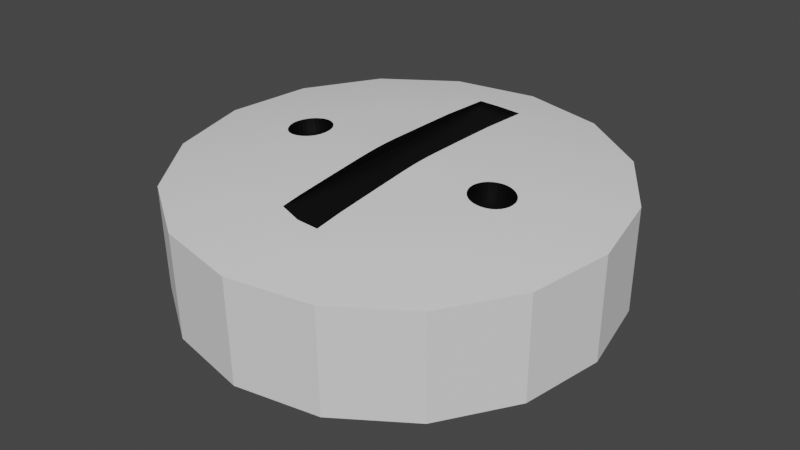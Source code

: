 # Source: B_ColorfulRamune_White.blend  (saved by Blender 3.3.6; exported with 4.5.12 LTS)
import bpy
from mathutils import Matrix  # noqa: F401  (used for matrix-valued properties, if any)

bpy.ops.wm.read_factory_settings(use_empty=True)
scene = bpy.context.scene
scene.name = 'Scene'

# ---- collections
col_collection = bpy.data.collections.new('Collection'); scene.collection.children.link(col_collection)

# ---- materials (node trees are filled in below, after node groups)
mat_mat_1 = bpy.data.materials.new('Mat_1')
mat_mat_1.alpha_threshold = 0.0
mat_mat_1.use_transparent_shadow = False
mat_mat_1.roughness = 0.5
mat_mat_1.line_color = (0.0, 0.0, 0.0, 1.0)
mat_mat_base = bpy.data.materials.new('Mat_Base')
mat_mat_base.use_transparent_shadow = False

# ---- material node trees
mat_mat_1.use_nodes = True; mat_mat_1.node_tree.nodes.clear()
_N = mat_mat_1.node_tree.nodes; _L = mat_mat_1.node_tree.links
n0 = _N.new('ShaderNodeOutputMaterial'); n0.name = 'Material Output'; n0.location = (300, 300)
n1 = _N.new('ShaderNodeBsdfPrincipled'); n1.name = 'Principled BSDF'; n1.location = (10, 300)
n1.distribution = 'GGX'
n1.subsurface_method = 'RANDOM_WALK_SKIN'
n1.inputs[2].default_value = 1.0
n1.inputs[3].default_value = 1.45
n1.inputs[27].default_value = (0.0, 0.0, 0.0, 1.0)
n1.inputs[28].default_value = 1.0
_L.new(n1.outputs[0], n0.inputs[0])
n0.is_active_output = True
mat_mat_base.use_nodes = True; mat_mat_base.node_tree.nodes.clear()
_N = mat_mat_base.node_tree.nodes; _L = mat_mat_base.node_tree.links
n0 = _N.new('ShaderNodeBsdfPrincipled'); n0.name = 'Principled BSDF'; n0.location = (10, 300)
n0.distribution = 'GGX'
n0.subsurface_method = 'RANDOM_WALK_SKIN'
n0.inputs[0].default_value = (0.0, 0.0, 0.0, 1.0)
n0.inputs[3].default_value = 1.45
n0.inputs[27].default_value = (0.0, 0.0, 0.0, 1.0)
n0.inputs[28].default_value = 1.0
n1 = _N.new('ShaderNodeOutputMaterial'); n1.name = 'Material Output'; n1.location = (300, 300)
_L.new(n0.outputs[0], n1.inputs[0])
n1.is_active_output = True

# ---- world
world_world = bpy.data.worlds.new('World'); scene.world = world_world
world_world.use_nodes = True; world_world.node_tree.nodes.clear()
_N = world_world.node_tree.nodes; _L = world_world.node_tree.links
n0 = _N.new('ShaderNodeOutputWorld'); n0.name = 'World Output'; n0.location = (300, 300)
n1 = _N.new('ShaderNodeBackground'); n1.name = 'Background'; n1.location = (10, 300)
n1.inputs[0].default_value = (0.05088, 0.05088, 0.05088, 1.0)
_L.new(n1.outputs[0], n0.inputs[0])
n0.is_active_output = True
world_world.color = (0.05088, 0.05088, 0.05088)
world_world.use_sun_shadow = False
world_world.sun_shadow_jitter_overblur = 0.0

# ---- meshes
me_colorfulramune_001 = bpy.data.meshes.new('ColorfulRamune.001')
me_colorfulramune_001.from_pydata([(-0.003528, 0.2194, -0.07575), (0.0003874, 0.2135, 0.03202), (0.07913, 0.2034, -0.07963), (0.08304, 0.1975, 0.02813), (0.1493, 0.157, -0.08474), (0.1532, 0.1511, 0.02303), (0.1963, 0.08727, -0.09029), (0.2002, 0.08133, 0.01748), (0.213, 0.004819, -0.09543), (0.2169, -0.001117, 0.01233), (0.1968, -0.0778, -0.09939), (0.2007, -0.08373, 0.008371), (0.1502, -0.148, -0.1016), (0.1541, -0.1539, 0.006197), (0.08032, -0.1951, -0.1016), (0.08424, -0.201, 0.006141), (-0.002233, -0.2119, -0.09955), (0.001683, -0.2179, 0.008214), (-0.08489, -0.1959, -0.09567), (-0.08097, -0.2019, 0.0121), (-0.1551, -0.1495, -0.09056), (-0.1511, -0.1555, 0.0172), (-0.2021, -0.07979, -0.08501), (-0.1981, -0.08572, 0.02275), (-0.2187, 0.002663, -0.07987), (-0.2148, -0.003272, 0.0279), (-0.2026, 0.08528, -0.0759), (-0.1986, 0.07934, 0.03186), (-0.156, 0.1555, -0.07373), (-0.1521, 0.1495, 0.03404), (-0.08608, 0.2026, -0.07368), (-0.08217, 0.1966, 0.03409), (-0.003663, 0.004928, -0.1092), (0.04271, 0.09719, 0.03867), (0.06321, 0.1479, 0.03538), (0.0008814, 0.1599, 0.03831), (-0.06138, 0.1473, 0.03987), (-0.04018, 0.09677, 0.04166), (-0.1141, 0.1117, 0.03983), (-0.07525, 0.07314, 0.04163), (-0.03658, 0.03475, 0.04147), (-0.1492, 0.05879, 0.03819), (-0.09862, 0.03792, 0.04054), (-0.04823, 0.0172, 0.04093), (-0.1614, -0.003515, 0.0352), (-0.05227, -0.003449, 0.03994), (-0.1488, -0.06569, 0.03132), (-0.09837, -0.04491, 0.03597), (-0.04811, -0.02406, 0.03865), (-0.1134, -0.1183, 0.02713), (-0.07479, -0.07989, 0.03319), (-0.03636, -0.04149, 0.03727), (-0.06047, -0.1533, 0.02328), (-0.03958, -0.1032, 0.03063), (0.001858, -0.1653, 0.02035), (0.06412, -0.1527, 0.01879), (0.04331, -0.1028, 0.02764), (0.1168, -0.1171, 0.01883), (0.07838, -0.07913, 0.02767), (0.03995, -0.04111, 0.03451), (0.152, -0.06419, 0.02047), (0.1017, -0.04391, 0.02876), (0.0516, -0.02356, 0.03506), (0.1642, -0.001889, 0.02346), (0.05564, -0.00291, 0.03605), (0.1516, 0.06029, 0.02734), (0.1015, 0.03892, 0.03333), (0.05147, 0.0177, 0.03733), (0.1161, 0.1129, 0.03153), (0.07792, 0.0739, 0.03611), (0.03972, 0.03513, 0.03872), (-0.003692, 0.05864, -0.1026), (-0.003733, 0.1128, -0.09621), (-0.003703, 0.1669, -0.08789), (0.05863, 0.1548, -0.09082), (0.03774, 0.1047, -0.09816), (0.01697, 0.05464, -0.1035), (0.1115, 0.1198, -0.09467), (0.07295, 0.08144, -0.1007), (0.03451, 0.04304, -0.1048), (0.147, 0.06724, -0.09885), (0.09653, 0.04645, -0.1035), (0.04626, 0.02561, -0.1062), (0.1596, 0.005061, -0.1027), (0.1049, 0.005082, -0.1061), (0.05043, 0.004995, -0.1075), (0.1474, -0.05724, -0.1057), (0.09678, -0.03637, -0.1081), (0.04638, -0.01566, -0.1085), (0.1122, -0.1102, -0.1074), (0.0734, -0.07159, -0.1092), (0.03474, -0.03321, -0.109), (0.05953, -0.1457, -0.1074), (0.03834, -0.09523, -0.1092), (0.01727, -0.04498, -0.109), (-0.002727, -0.1584, -0.1058), (-0.003083, -0.1037, -0.1082), (-0.003368, -0.04919, -0.1085), (-0.06506, -0.1463, -0.1029), (-0.04455, -0.09564, -0.1062), (-0.02403, -0.04519, -0.1075), (-0.118, -0.1113, -0.09906), (-0.07976, -0.07236, -0.1036), (-0.04157, -0.03359, -0.1063), (-0.1534, -0.05874, -0.09488), (-0.1033, -0.03737, -0.1009), (-0.05332, -0.01615, -0.1049), (-0.166, 0.003436, -0.09099), (-0.1117, 0.004001, -0.09828), (-0.05749, 0.004456, -0.1036), (-0.1538, 0.06574, -0.08801), (-0.1036, 0.04545, -0.09629), (-0.05344, 0.02511, -0.1026), (-0.1187, 0.1187, -0.08637), (-0.08022, 0.08068, -0.0952), (-0.0418, 0.04266, -0.102), (-0.06596, 0.1542, -0.08632), (-0.04515, 0.1043, -0.09517), (-0.02433, 0.05443, -0.102), (0.1058, 0.0178, 0.03201), (0.1164, 0.01435, 0.03045), (0.1127, 0.01634, 0.03103), (0.1259, -0.002287, 0.02859), (0.1257, 0.0005433, 0.02873), (0.1244, 0.004628, 0.02904), (0.1224, 0.008384, 0.02944), (0.0864, 0.008111, 0.0335), (0.08909, 0.01144, 0.03338), (0.0844, 0.004325, 0.03353), (0.1224, -0.01584, 0.02805), (0.1261, -0.003708, 0.02846), (0.1165, -0.0219, 0.02841), (0.08442, -0.01236, 0.03258), (0.08642, -0.01611, 0.03213), (0.08912, -0.0194, 0.03165), (0.09241, -0.02208, 0.03114), (0.1002, -0.02529, 0.03016), (0.1045, -0.02568, 0.02972), (-0.02216, 0.02043, 0.04155), (-0.02215, -0.003411, 0.0409), (-0.02222, -0.02738, 0.0389), (0.02458, -0.01261, 0.03865), (0.0246, -0.003182, 0.03929), (0.0246, 0.006293, 0.03968), (0.02453, 0.0525, 0.03985), (0.02398, -0.1339, 0.02394), (0.001875, -0.134, 0.02517), (0.02417, -0.1067, 0.02812), (-0.02271, -0.1262, 0.0268), (-0.02258, -0.1065, 0.02983), (-0.02222, 0.05394, 0.04151), (0.0009233, 0.1535, 0.03858), (-0.1255, -0.01621, 0.03646), (-0.1115, -0.02538, 0.03663), (-0.1073, -0.02577, 0.03686), (-0.1194, -0.02218, 0.03638), (-0.09524, -0.022, 0.0376), (-0.09197, -0.01927, 0.03787), (-0.08929, -0.01594, 0.03816), (-0.1289, 0.0001215, 0.03733), (-0.1257, 0.008012, 0.0378), (-0.1198, 0.01407, 0.03839), (-0.116, 0.01612, 0.03869), (-0.1077, 0.01783, 0.03926), (-0.1035, 0.01744, 0.03951), (-0.1027, 0.0172, 0.03955), (-0.112, 0.01738, 0.03899), (-0.09939, 0.01623, 0.03959), (-0.0956, 0.01425, 0.0396), (-0.08621, 0.0004462, 0.03925), (-0.08953, 0.008283, 0.0395), (0.1032, 0.01878, 0.01946), (-0.1069, 0.01878, 0.0251), (-0.1026, 0.01839, 0.02533), (-0.02271, 0.1536, 0.03599), (-0.09854, 0.01718, 0.02549), (0.1074, 0.01839, 0.01901), (-0.09476, 0.01519, 0.02559), (0.02398, 0.1537, 0.03339), (-0.09143, 0.0125, 0.02561), (0.1115, 0.01718, 0.01853), (-0.08869, 0.009218, 0.02555), (-0.08664, 0.005464, 0.02542), (0.1152, 0.01519, 0.01803), (-0.08536, 0.001386, 0.02523), (0.1185, 0.0125, 0.01753), (-0.0849, -0.002861, 0.02497), (-0.08527, -0.007114, 0.02466), (0.1212, 0.009218, 0.01704), (-0.08647, -0.01121, 0.02432), (0.1232, 0.005464, 0.01659), (-0.08844, -0.01499, 0.02395), (-0.0911, -0.01831, 0.02356), (0.1244, 0.001386, 0.01619), (-0.09437, -0.02104, 0.02318), (0.1248, -0.002861, 0.01587), (-0.09811, -0.02308, 0.02282), (0.1244, -0.007114, 0.01562), (-0.1022, -0.02434, 0.02249), (-0.1064, -0.02479, 0.02221), (0.1232, -0.01121, 0.01547), (-0.1107, -0.0244, 0.02198), (-0.1148, -0.02319, 0.02181), (0.1212, -0.01499, 0.01541), (-0.1185, -0.0212, 0.02172), (0.1185, -0.01831, 0.01545), (-0.1219, -0.01851, 0.0217), (-0.1246, -0.01523, 0.02175), (0.1152, -0.02104, 0.01559), (-0.1266, -0.01147, 0.02188), (0.1115, -0.02308, 0.01583), (-0.1279, -0.007394, 0.02208), (0.1074, -0.02434, 0.01614), (-0.1284, -0.003147, 0.02233), (0.1032, -0.02479, 0.01653), (-0.128, 0.001106, 0.02264), (0.09893, -0.0244, 0.01697), (-0.1268, 0.005201, 0.02299), (0.09486, -0.02319, 0.01745), (-0.1249, 0.00898, 0.02336), (-0.1222, 0.0123, 0.02374), (0.09111, -0.0212, 0.01795), (-0.1189, 0.01503, 0.02412), (0.08782, -0.01851, 0.01846), (-0.1152, 0.01707, 0.02448), (0.08513, -0.01523, 0.01894), (-0.1111, 0.01833, 0.02481), (0.08312, -0.01147, 0.01939), (0.08189, -0.007394, 0.01979), (0.08147, -0.003147, 0.02011), (0.08189, 0.001106, 0.02036), (0.08312, 0.005201, 0.02051), (0.08513, 0.00898, 0.02057), (0.08782, 0.0123, 0.02053), (0.09111, 0.01503, 0.02039), (0.09486, 0.01707, 0.02016), (0.09893, 0.01833, 0.01984), (0.1086, 0.01754, 0.03162), (0.1197, 0.01167, 0.02992), (0.09611, 0.01621, 0.03289), (0.1044, 0.01793, 0.03215), (0.1002, 0.01748, 0.03255), (0.09237, 0.01417, 0.03317), (0.0829, -0.002681, 0.03338), (0.08318, 0.0002239, 0.03348), (0.1244, -0.01206, 0.02807), (0.1257, -0.00796, 0.0282), (0.1053, -0.02558, 0.02964), (0.1087, -0.02522, 0.02921), (0.1197, -0.01916, 0.02817), (0.1127, -0.02395, 0.02876), (0.08319, -0.008281, 0.03298), (0.08277, -0.004034, 0.0333), (0.09616, -0.02407, 0.03064), (-0.02221, 0.04444, 0.04148), (-0.02215, 0.006475, 0.04131), (-0.02217, -0.01332, 0.04022), (-0.02232, -0.05077, 0.03624), (0.02454, -0.02586, 0.03741), (0.02442, -0.05158, 0.0345), (0.02459, 0.01976, 0.0399), (0.02454, 0.04517, 0.03983), (0.0244, -0.05747, 0.03387), (-0.02237, -0.06166, 0.03507), (-0.02255, 0.1535, 0.03896), (-0.02232, 0.1004, 0.04121), (0.0242, 0.1536, 0.03729), (0.02442, 0.1007, 0.03953), (-0.1293, -0.004138, 0.03713), (-0.1288, -0.008384, 0.03684), (-0.1227, -0.01949, 0.03638), (-0.1275, -0.01246, 0.03661), (-0.1156, -0.02417, 0.03646), (-0.1031, -0.02533, 0.03715), (-0.09899, -0.02405, 0.03737), (-0.08732, -0.01216, 0.03846), (-0.08612, -0.00806, 0.03877), (-0.08575, -0.003806, 0.03907), (-0.1277, 0.004225, 0.03755), (-0.1231, 0.01134, 0.03809), (-0.09227, 0.01157, 0.03957), (-0.08748, 0.004528, 0.03939)], [], [(0, 1, 3, 2), (2, 3, 5, 4), (4, 5, 7, 6), (6, 7, 9, 8), (8, 9, 11, 10), (10, 11, 13, 12), (12, 13, 15, 14), (14, 15, 17, 16), (16, 17, 19, 18), (18, 19, 21, 20), (20, 21, 23, 22), (22, 23, 25, 24), (24, 25, 27, 26), (26, 27, 29, 28), (71, 76, 32), (28, 29, 31, 30), (30, 31, 1, 0), (254, 40, 138), (40, 43, 255, 138), (43, 45, 139, 255), (256, 139, 45, 48), (140, 256, 48, 51), (51, 257, 140), (59, 258, 259), (59, 62, 141, 258), (62, 64, 142, 141), (64, 67, 143, 142), (143, 67, 70, 260), (261, 260, 70), (76, 79, 32), (79, 82, 32), (82, 85, 32), (85, 88, 32), (88, 91, 32), (91, 94, 32), (94, 97, 32), (97, 100, 32), (100, 103, 32), (103, 106, 32), (106, 109, 32), (109, 112, 32), (112, 115, 32), (115, 118, 32), (118, 71, 32), (30, 0, 73, 116), (116, 73, 72, 117), (117, 72, 71, 118), (28, 30, 116, 113), (113, 116, 117, 114), (114, 117, 118, 115), (26, 28, 113, 110), (110, 113, 114, 111), (111, 114, 115, 112), (24, 26, 110, 107), (107, 110, 111, 108), (108, 111, 112, 109), (22, 24, 107, 104), (104, 107, 108, 105), (105, 108, 109, 106), (20, 22, 104, 101), (101, 104, 105, 102), (102, 105, 106, 103), (18, 20, 101, 98), (98, 101, 102, 99), (99, 102, 103, 100), (16, 18, 98, 95), (95, 98, 99, 96), (96, 99, 100, 97), (14, 16, 95, 92), (92, 95, 96, 93), (93, 96, 97, 94), (12, 14, 92, 89), (89, 92, 93, 90), (90, 93, 94, 91), (10, 12, 89, 86), (86, 89, 90, 87), (87, 90, 91, 88), (8, 10, 86, 83), (83, 86, 87, 84), (84, 87, 88, 85), (6, 8, 83, 80), (80, 83, 84, 81), (81, 84, 85, 82), (4, 6, 80, 77), (77, 80, 81, 78), (78, 81, 82, 79), (2, 4, 77, 74), (74, 77, 78, 75), (75, 78, 79, 76), (5, 3, 34, 68), (68, 34, 33, 69), (144, 261, 70, 69, 33), (7, 5, 68, 65), (65, 68, 69, 66), (66, 69, 70, 67), (9, 7, 65, 63), (123, 122, 63, 65, 66, 119, 237, 121, 120, 238, 125, 124), (240, 119, 66, 67, 64, 243, 244, 128, 126, 127, 242, 239, 241), (11, 9, 63, 60), (248, 247, 61, 60, 63, 122, 130, 246, 245, 129, 249, 131, 250), (252, 243, 64, 62, 61, 247, 137, 136, 253, 135, 134, 133, 132, 251), (13, 11, 60, 57), (57, 60, 61, 58), (58, 61, 62, 59), (15, 13, 57, 55), (55, 57, 58, 56), (262, 56, 58, 59, 259), (17, 15, 55, 54), (145, 146, 54, 55, 56, 147), (262, 147, 56), (19, 17, 54, 52), (149, 53, 52, 54, 146, 148), (53, 149, 263), (21, 19, 52, 49), (49, 52, 53, 50), (263, 257, 51, 50, 53), (23, 21, 49, 46), (46, 49, 50, 47), (47, 50, 51, 48), (25, 23, 46, 44), (44, 46, 47, 273, 154, 153, 272, 155, 270, 152, 271, 269, 268), (273, 47, 48, 45, 277, 276, 275, 158, 157, 156, 274), (27, 25, 44, 41), (165, 42, 41, 44, 268, 159, 278, 160, 279, 161, 162, 166, 163, 164), (277, 45, 43, 42, 165, 167, 168, 280, 170, 281, 169), (29, 27, 41, 38), (38, 41, 42, 39), (39, 42, 43, 40), (31, 29, 38, 36), (36, 38, 39, 37), (150, 37, 39, 40, 254), (1, 31, 36, 35), (264, 151, 35, 36, 37, 265), (265, 37, 150), (3, 1, 35, 34), (266, 267, 33, 34, 35, 151), (144, 33, 267), (0, 2, 74, 73), (73, 74, 75, 72), (72, 75, 76, 71), (240, 171, 176, 237, 119), (237, 176, 180, 121), (121, 180, 183, 120), (120, 183, 185, 238), (185, 188, 125, 238), (188, 190, 124, 125), (190, 193, 123, 124), (122, 123, 193, 195, 130), (195, 197, 246, 130), (197, 200, 245, 246), (200, 203, 129, 245), (203, 205, 249, 129), (205, 208, 131, 249), (208, 210, 250, 131), (210, 212, 248, 250), (247, 248, 212, 214, 137), (214, 216, 136, 137), (216, 218, 253, 136), (218, 221, 135, 253), (221, 223, 134, 135), (223, 225, 133, 134), (225, 227, 132, 133), (227, 228, 251, 132), (228, 229, 252, 251), (252, 229, 230, 244, 243), (230, 231, 128, 244), (128, 231, 232, 126), (232, 233, 127, 126), (127, 233, 234, 242), (242, 234, 235, 239), (239, 235, 236, 241), (241, 236, 171, 240), (216, 214, 212, 210, 208, 205, 203, 200, 197, 195, 193, 190, 188, 185, 183, 180, 176, 171, 236, 235, 234, 233, 232, 231, 230, 229, 228, 227, 225, 223, 221, 218), (263, 149, 148, 174, 264, 265, 150, 254, 138, 255, 139, 256, 140, 257), (151, 264, 174, 178, 266), (145, 147, 262, 259, 258, 141, 142, 143, 260, 261, 144, 267, 266, 178), (148, 146, 145, 178, 174), (172, 173, 164, 163), (165, 164, 173, 175, 167), (175, 177, 168, 167), (177, 179, 280, 168), (179, 181, 170, 280), (181, 182, 281, 170), (182, 184, 169, 281), (184, 186, 277, 169), (186, 187, 276, 277), (187, 189, 275, 276), (189, 191, 158, 275), (191, 192, 157, 158), (192, 194, 156, 157), (194, 196, 274, 156), (196, 198, 273, 274), (198, 199, 154, 273), (199, 201, 153, 154), (201, 202, 272, 153), (202, 204, 155, 272), (204, 206, 270, 155), (206, 207, 152, 270), (207, 209, 271, 152), (209, 211, 269, 271), (211, 213, 268, 269), (268, 213, 215, 159), (215, 217, 278, 159), (217, 219, 160, 278), (219, 220, 279, 160), (220, 222, 161, 279), (161, 222, 224, 162), (224, 226, 166, 162), (226, 172, 163, 166), (198, 196, 194, 192, 191, 189, 187, 186, 184, 182, 181, 179, 177, 175, 173, 172, 226, 224, 222, 220, 219, 217, 215, 213, 211, 209, 207, 206, 204, 202, 201, 199)])
me_colorfulramune_001.polygons.foreach_set('use_smooth', [0, 0, 0, 0, 0, 0, 0, 0, 0, 0, 0, 0, 0, 0, 1, 0, 0, 1, 1, 1, 1, 1, 1, 1, 1, 1, 1, 1, 1, 1, 1, 1, 1, 1, 1, 1, 1, 1, 1, 1, 1, 1, 1, 1, 1, 1, 1, 1, 1, 1, 1, 1, 1, 1, 1, 1, 1, 1, 1, 1, 1, 1, 1, 1, 1, 1, 1, 1, 1, 1, 1, 1, 1, 1, 1, 1, 1, 1, 1, 1, 1, 1, 1, 1, 1, 1, 1, 1, 1, 1, 1, 1, 1, 1, 1, 1, 1, 1, 1, 1, 1, 1, 1, 1, 1, 1, 1, 1, 1, 1, 1, 1, 1, 1, 1, 1, 1, 1, 1, 1, 1, 1, 1, 1, 1, 1, 1, 1, 1, 1, 1, 1, 1, 1, 1, 1, 1, 1, 1, 1, 0, 0, 0, 0, 0, 0, 0, 0, 0, 0, 0, 0, 0, 0, 0, 0, 0, 0, 0, 0, 0, 0, 0, 0, 0, 0, 0, 0, 0, 0, 0, 0, 0, 0, 0, 0, 0, 0, 0, 0, 0, 0, 0, 0, 0, 0, 0, 0, 0, 0, 0, 0, 0, 0, 0, 0, 0, 0, 0, 0, 0, 0, 0, 0, 0, 0, 0, 0, 0, 0])
me_colorfulramune_001.polygons.foreach_set('material_index', [0, 0, 0, 0, 0, 0, 0, 0, 0, 0, 0, 0, 0, 0, 0, 0, 0, 0, 0, 0, 0, 0, 0, 0, 0, 0, 0, 0, 0, 0, 0, 0, 0, 0, 0, 0, 0, 0, 0, 0, 0, 0, 0, 0, 0, 0, 0, 0, 0, 0, 0, 0, 0, 0, 0, 0, 0, 0, 0, 0, 0, 0, 0, 0, 0, 0, 0, 0, 0, 0, 0, 0, 0, 0, 0, 0, 0, 0, 0, 0, 0, 0, 0, 0, 0, 0, 0, 0, 0, 0, 0, 0, 0, 0, 0, 0, 0, 0, 0, 0, 0, 0, 0, 0, 0, 0, 0, 0, 0, 0, 0, 0, 0, 0, 0, 0, 0, 0, 0, 0, 0, 0, 0, 0, 0, 0, 0, 0, 0, 0, 0, 0, 0, 0, 0, 0, 0, 0, 0, 0, 1, 1, 1, 1, 1, 1, 1, 1, 1, 1, 1, 1, 1, 1, 1, 1, 1, 1, 1, 1, 1, 1, 1, 1, 1, 1, 1, 1, 1, 1, 1, 1, 1, 1, 1, 1, 1, 1, 1, 1, 1, 1, 1, 1, 1, 1, 1, 1, 1, 1, 1, 1, 1, 1, 1, 1, 1, 1, 1, 1, 1, 1, 1, 1, 1, 1, 1, 1, 1, 1])
_k = set([(0, 2), (0, 30), (1, 3), (1, 31), (2, 4), (3, 5), (4, 6), (5, 7), (6, 8), (7, 9), (8, 10), (9, 11), (10, 12), (11, 13), (12, 14), (13, 15), (14, 16), (15, 17), (16, 18), (17, 19), (18, 20), (19, 21), (20, 22), (21, 23), (22, 24), (23, 25), (24, 26), (25, 27), (26, 28), (27, 29), (28, 30), (29, 31)])
me_colorfulramune_001.attributes.new('sharp_edge', 'BOOLEAN', 'EDGE').data.foreach_set('value', [ (min(e.vertices), max(e.vertices)) in _k for e in me_colorfulramune_001.edges])
_uv = me_colorfulramune_001.uv_layers.new(name='UVマップ')
_uv.uv.foreach_set('vector', [1.0, 0.5, 1.0, 1.0, 0.9375, 1.0, 0.9375, 0.5, 0.9375, 0.5, 0.9375, 1.0, 0.875, 1.0, 0.875, 0.5, 0.875, 0.5, 0.875, 1.0, 0.8125, 1.0, 0.8125, 0.5, 0.8125, 0.5, 0.8125, 1.0, 0.75, 1.0, 0.75, 0.5, 0.75, 0.5, 0.75, 1.0, 0.6875, 1.0, 0.6875, 0.5, 0.6875, 0.5, 0.6875, 1.0, 0.625, 1.0, 0.625, 0.5, 0.625, 0.5, 0.625, 1.0, 0.5625, 1.0, 0.5625, 0.5, 0.5625, 0.5, 0.5625, 1.0, 0.5, 1.0, 0.5, 0.5, 0.5, 0.5, 0.5, 1.0, 0.4375, 1.0, 0.4375, 0.5, 0.4375, 0.5, 0.4375, 1.0, 0.375, 1.0, 0.375, 0.5, 0.375, 0.5, 0.375, 1.0, 0.3125, 1.0, 0.3125, 0.5, 0.3125, 0.5, 0.3125, 1.0, 0.25, 1.0, 0.25, 0.5, 0.25, 0.5, 0.25, 1.0, 0.1875, 1.0, 0.1875, 0.5, 0.1875, 0.5, 0.1875, 1.0, 0.125, 1.0, 0.125, 0.5, 0.75, 0.31, 0.773, 0.3054, 0.75, 0.25, 0.125, 0.5, 0.125, 1.0, 0.0625, 1.0, 0.0625, 0.5, 0.0625, 0.5, 0.0625, 1.0, 0.0, 1.0, 0.0, 0.5, 0.2236, 0.3031, 0.2076, 0.2924, 0.2235, 0.2765, 0.2076, 0.2924, 0.1946, 0.273, 0.2235, 0.261, 0.2235, 0.2765, 0.1946, 0.273, 0.19, 0.25, 0.2234, 0.25, 0.2235, 0.261, 0.2234, 0.239, 0.2234, 0.25, 0.19, 0.25, 0.1946, 0.227, 0.2233, 0.2233, 0.2234, 0.239, 0.1946, 0.227, 0.2076, 0.2076, 0.2076, 0.2076, 0.2231, 0.1972, 0.2233, 0.2233, 0.2924, 0.2076, 0.2753, 0.2247, 0.2751, 0.196, 0.2924, 0.2076, 0.3054, 0.227, 0.2753, 0.2395, 0.2753, 0.2247, 0.3054, 0.227, 0.31, 0.25, 0.2754, 0.25, 0.2753, 0.2395, 0.31, 0.25, 0.3054, 0.273, 0.2754, 0.2605, 0.2754, 0.25, 0.2754, 0.2605, 0.3054, 0.273, 0.2924, 0.2924, 0.2755, 0.2755, 0.2756, 0.3037, 0.2755, 0.2755, 0.2924, 0.2924, 0.773, 0.3054, 0.7924, 0.2924, 0.75, 0.25, 0.7924, 0.2924, 0.8054, 0.273, 0.75, 0.25, 0.8054, 0.273, 0.81, 0.25, 0.75, 0.25, 0.81, 0.25, 0.8054, 0.227, 0.75, 0.25, 0.8054, 0.227, 0.7924, 0.2076, 0.75, 0.25, 0.7924, 0.2076, 0.773, 0.1946, 0.75, 0.25, 0.773, 0.1946, 0.75, 0.19, 0.75, 0.25, 0.75, 0.19, 0.727, 0.1946, 0.75, 0.25, 0.727, 0.1946, 0.7076, 0.2076, 0.75, 0.25, 0.7076, 0.2076, 0.6946, 0.227, 0.75, 0.25, 0.6946, 0.227, 0.69, 0.25, 0.75, 0.25, 0.69, 0.25, 0.6946, 0.273, 0.75, 0.25, 0.6946, 0.273, 0.7076, 0.2924, 0.75, 0.25, 0.7076, 0.2924, 0.727, 0.3054, 0.75, 0.25, 0.727, 0.3054, 0.75, 0.31, 0.75, 0.25, 0.6582, 0.4717, 0.75, 0.49, 0.75, 0.43, 0.6811, 0.4163, 0.6811, 0.4163, 0.75, 0.43, 0.75, 0.37, 0.7041, 0.3609, 0.7041, 0.3609, 0.75, 0.37, 0.75, 0.31, 0.727, 0.3054, 0.5803, 0.4197, 0.6582, 0.4717, 0.6811, 0.4163, 0.6227, 0.3773, 0.6227, 0.3773, 0.6811, 0.4163, 0.7041, 0.3609, 0.6651, 0.3349, 0.6651, 0.3349, 0.7041, 0.3609, 0.727, 0.3054, 0.7076, 0.2924, 0.5283, 0.3418, 0.5803, 0.4197, 0.6227, 0.3773, 0.5837, 0.3189, 0.5837, 0.3189, 0.6227, 0.3773, 0.6651, 0.3349, 0.6391, 0.2959, 0.6391, 0.2959, 0.6651, 0.3349, 0.7076, 0.2924, 0.6946, 0.273, 0.51, 0.25, 0.5283, 0.3418, 0.5837, 0.3189, 0.57, 0.25, 0.57, 0.25, 0.5837, 0.3189, 0.6391, 0.2959, 0.63, 0.25, 0.63, 0.25, 0.6391, 0.2959, 0.6946, 0.273, 0.69, 0.25, 0.5283, 0.1582, 0.51, 0.25, 0.57, 0.25, 0.5837, 0.1811, 0.5837, 0.1811, 0.57, 0.25, 0.63, 0.25, 0.6391, 0.2041, 0.6391, 0.2041, 0.63, 0.25, 0.69, 0.25, 0.6946, 0.227, 0.5803, 0.08029, 0.5283, 0.1582, 0.5837, 0.1811, 0.6227, 0.1227, 0.6227, 0.1227, 0.5837, 0.1811, 0.6391, 0.2041, 0.6651, 0.1651, 0.6651, 0.1651, 0.6391, 0.2041, 0.6946, 0.227, 0.7076, 0.2076, 0.6582, 0.02827, 0.5803, 0.08029, 0.6227, 0.1227, 0.6811, 0.0837, 0.6811, 0.0837, 0.6227, 0.1227, 0.6651, 0.1651, 0.7041, 0.1391, 0.7041, 0.1391, 0.6651, 0.1651, 0.7076, 0.2076, 0.727, 0.1946, 0.75, 0.01, 0.6582, 0.02827, 0.6811, 0.0837, 0.75, 0.07, 0.75, 0.07, 0.6811, 0.0837, 0.7041, 0.1391, 0.75, 0.13, 0.75, 0.13, 0.7041, 0.1391, 0.727, 0.1946, 0.75, 0.19, 0.8418, 0.02827, 0.75, 0.01, 0.75, 0.07, 0.8189, 0.0837, 0.8189, 0.0837, 0.75, 0.07, 0.75, 0.13, 0.7959, 0.1391, 0.7959, 0.1391, 0.75, 0.13, 0.75, 0.19, 0.773, 0.1946, 0.9197, 0.08029, 0.8418, 0.02827, 0.8189, 0.0837, 0.8773, 0.1227, 0.8773, 0.1227, 0.8189, 0.0837, 0.7959, 0.1391, 0.8349, 0.1651, 0.8349, 0.1651, 0.7959, 0.1391, 0.773, 0.1946, 0.7924, 0.2076, 0.9717, 0.1582, 0.9197, 0.08029, 0.8773, 0.1227, 0.9163, 0.1811, 0.9163, 0.1811, 0.8773, 0.1227, 0.8349, 0.1651, 0.8609, 0.2041, 0.8609, 0.2041, 0.8349, 0.1651, 0.7924, 0.2076, 0.8054, 0.227, 0.99, 0.25, 0.9717, 0.1582, 0.9163, 0.1811, 0.93, 0.25, 0.93, 0.25, 0.9163, 0.1811, 0.8609, 0.2041, 0.87, 0.25, 0.87, 0.25, 0.8609, 0.2041, 0.8054, 0.227, 0.81, 0.25, 0.9717, 0.3418, 0.99, 0.25, 0.93, 0.25, 0.9163, 0.3189, 0.9163, 0.3189, 0.93, 0.25, 0.87, 0.25, 0.8609, 0.2959, 0.8609, 0.2959, 0.87, 0.25, 0.81, 0.25, 0.8054, 0.273, 0.9197, 0.4197, 0.9717, 0.3418, 0.9163, 0.3189, 0.8773, 0.3773, 0.8773, 0.3773, 0.9163, 0.3189, 0.8609, 0.2959, 0.8349, 0.3349, 0.8349, 0.3349, 0.8609, 0.2959, 0.8054, 0.273, 0.7924, 0.2924, 0.8418, 0.4717, 0.9197, 0.4197, 0.8773, 0.3773, 0.8189, 0.4163, 0.8189, 0.4163, 0.8773, 0.3773, 0.8349, 0.3349, 0.7959, 0.3609, 0.7959, 0.3609, 0.8349, 0.3349, 0.7924, 0.2924, 0.773, 0.3054, 0.4197, 0.4197, 0.3418, 0.4717, 0.3189, 0.4163, 0.3773, 0.3773, 0.3773, 0.3773, 0.3189, 0.4163, 0.2959, 0.3609, 0.3349, 0.3349, 0.2756, 0.3118, 0.2756, 0.3037, 0.2924, 0.2924, 0.3349, 0.3349, 0.2959, 0.3609, 0.4717, 0.3418, 0.4197, 0.4197, 0.3773, 0.3773, 0.4163, 0.3189, 0.4163, 0.3189, 0.3773, 0.3773, 0.3349, 0.3349, 0.3609, 0.2959, 0.3609, 0.2959, 0.3349, 0.3349, 0.2924, 0.2924, 0.3054, 0.273, 0.49, 0.25, 0.4717, 0.3418, 0.4163, 0.3189, 0.43, 0.25, 0.3875, 0.2531, 0.3878, 0.25, 0.43, 0.25, 0.4163, 0.3189, 0.3609, 0.2959, 0.3655, 0.2725, 0.3687, 0.2722, 0.3732, 0.2708, 0.3773, 0.2685, 0.3809, 0.2655, 0.3839, 0.2619, 0.3861, 0.2577, 0.364, 0.2726, 0.3655, 0.2725, 0.3609, 0.2959, 0.3054, 0.273, 0.31, 0.25, 0.3402, 0.25, 0.3405, 0.2532, 0.3418, 0.2578, 0.3441, 0.2619, 0.347, 0.2656, 0.3507, 0.2686, 0.3548, 0.2708, 0.3593, 0.2722, 0.4717, 0.1582, 0.49, 0.25, 0.43, 0.25, 0.4163, 0.1811, 0.3686, 0.2247, 0.3649, 0.2244, 0.3609, 0.2041, 0.4163, 0.1811, 0.43, 0.25, 0.3878, 0.25, 0.3879, 0.2484, 0.3874, 0.2437, 0.3861, 0.2392, 0.3838, 0.235, 0.3808, 0.2314, 0.3772, 0.2283, 0.3731, 0.2261, 0.34, 0.2485, 0.3402, 0.25, 0.31, 0.25, 0.3054, 0.227, 0.3609, 0.2041, 0.3649, 0.2244, 0.3639, 0.2243, 0.3592, 0.2248, 0.3547, 0.2261, 0.3506, 0.2284, 0.347, 0.2314, 0.344, 0.235, 0.3418, 0.2392, 0.3405, 0.2438, 0.4197, 0.08029, 0.4717, 0.1582, 0.4163, 0.1811, 0.3773, 0.1227, 0.3773, 0.1227, 0.4163, 0.1811, 0.3609, 0.2041, 0.3349, 0.1651, 0.3349, 0.1651, 0.3609, 0.2041, 0.3054, 0.227, 0.2924, 0.2076, 0.3418, 0.02827, 0.4197, 0.08029, 0.3773, 0.1227, 0.3189, 0.0837, 0.3189, 0.0837, 0.3773, 0.1227, 0.3349, 0.1651, 0.2959, 0.1391, 0.2751, 0.1895, 0.2959, 0.1391, 0.3349, 0.1651, 0.2924, 0.2076, 0.2751, 0.196, 0.25, 0.01, 0.3418, 0.02827, 0.3189, 0.0837, 0.25, 0.07, 0.2745, 0.1047, 0.25, 0.1047, 0.25, 0.07, 0.3189, 0.0837, 0.2959, 0.1391, 0.2747, 0.1349, 0.2751, 0.1895, 0.2747, 0.1349, 0.2959, 0.1391, 0.1582, 0.02827, 0.25, 0.01, 0.25, 0.07, 0.1811, 0.0837, 0.2229, 0.1354, 0.2041, 0.1391, 0.1811, 0.0837, 0.25, 0.07, 0.25, 0.1047, 0.2228, 0.1136, 0.2041, 0.1391, 0.2229, 0.1354, 0.2231, 0.1851, 0.08029, 0.08029, 0.1582, 0.02827, 0.1811, 0.0837, 0.1227, 0.1227, 0.1227, 0.1227, 0.1811, 0.0837, 0.2041, 0.1391, 0.1651, 0.1651, 0.2231, 0.1851, 0.2231, 0.1972, 0.2076, 0.2076, 0.1651, 0.1651, 0.2041, 0.1391, 0.02827, 0.1582, 0.08029, 0.08029, 0.1227, 0.1227, 0.0837, 0.1811, 0.0837, 0.1811, 0.1227, 0.1227, 0.1651, 0.1651, 0.1391, 0.2041, 0.1391, 0.2041, 0.1651, 0.1651, 0.2076, 0.2076, 0.1946, 0.227, 0.01, 0.25, 0.02827, 0.1582, 0.0837, 0.1811, 0.07, 0.25, 0.07, 0.25, 0.0837, 0.1811, 0.1391, 0.2041, 0.134, 0.2258, 0.1294, 0.2253, 0.1247, 0.2258, 0.1202, 0.2271, 0.1161, 0.2293, 0.1124, 0.2323, 0.1094, 0.2359, 0.1072, 0.2401, 0.1058, 0.2446, 0.1053, 0.25, 0.1348, 0.226, 0.1391, 0.2041, 0.1946, 0.227, 0.19, 0.25, 0.1531, 0.2497, 0.1527, 0.2449, 0.1514, 0.2404, 0.1492, 0.2362, 0.1462, 0.2325, 0.1426, 0.2295, 0.1385, 0.2272, 0.02827, 0.3418, 0.01, 0.25, 0.07, 0.25, 0.0837, 0.3189, 0.1346, 0.273, 0.1391, 0.2959, 0.0837, 0.3189, 0.07, 0.25, 0.1053, 0.25, 0.1057, 0.254, 0.107, 0.2586, 0.1092, 0.2628, 0.1122, 0.2665, 0.1158, 0.2695, 0.1199, 0.2718, 0.1244, 0.2732, 0.129, 0.2737, 0.1337, 0.2732, 0.1531, 0.25, 0.19, 0.25, 0.1946, 0.273, 0.1391, 0.2959, 0.1346, 0.273, 0.1382, 0.2719, 0.1424, 0.2697, 0.146, 0.2667, 0.149, 0.2631, 0.1513, 0.2589, 0.1526, 0.2544, 0.08029, 0.4197, 0.02827, 0.3418, 0.0837, 0.3189, 0.1227, 0.3773, 0.1227, 0.3773, 0.0837, 0.3189, 0.1391, 0.2959, 0.1651, 0.3349, 0.1651, 0.3349, 0.1391, 0.2959, 0.1946, 0.273, 0.2076, 0.2924, 0.1582, 0.4717, 0.08029, 0.4197, 0.1227, 0.3773, 0.1811, 0.4163, 0.1811, 0.4163, 0.1227, 0.3773, 0.1651, 0.3349, 0.2041, 0.3609, 0.2237, 0.3136, 0.2041, 0.3609, 0.1651, 0.3349, 0.2076, 0.2924, 0.2236, 0.3031, 0.25, 0.49, 0.1582, 0.4717, 0.1811, 0.4163, 0.25, 0.43, 0.2241, 0.423, 0.25, 0.423, 0.25, 0.43, 0.1811, 0.4163, 0.2041, 0.3609, 0.2239, 0.3648, 0.2239, 0.3648, 0.2041, 0.3609, 0.2237, 0.3136, 0.3418, 0.4717, 0.25, 0.49, 0.25, 0.43, 0.3189, 0.4163, 0.2758, 0.4228, 0.2757, 0.3649, 0.2959, 0.3609, 0.3189, 0.4163, 0.25, 0.43, 0.25, 0.423, 0.2756, 0.3118, 0.2959, 0.3609, 0.2757, 0.3649, 0.75, 0.49, 0.8418, 0.4717, 0.8189, 0.4163, 0.75, 0.43, 0.75, 0.43, 0.8189, 0.4163, 0.7959, 0.3609, 0.75, 0.37, 0.75, 0.37, 0.7959, 0.3609, 0.773, 0.3054, 0.75, 0.31, 1.0, 0.8125, 1.0, 0.5, 0.9688, 0.5, 0.9688, 0.8102, 0.9899, 0.8125, 0.9688, 0.8102, 0.9688, 0.5, 0.9375, 0.5, 0.9375, 0.8076, 0.9375, 0.8076, 0.9375, 0.5, 0.9062, 0.5, 0.9062, 0.8059, 0.9062, 0.8059, 0.9062, 0.5, 0.875, 0.5, 0.875, 0.8051, 0.875, 0.5, 0.8438, 0.5, 0.8438, 0.8052, 0.875, 0.8051, 0.8438, 0.5, 0.8125, 0.5, 0.8125, 0.8064, 0.8438, 0.8052, 0.8125, 0.5, 0.7812, 0.5, 0.7812, 0.8085, 0.8125, 0.8064, 0.7605, 0.8104, 0.7812, 0.8085, 0.7812, 0.5, 0.75, 0.5, 0.75, 0.8101, 0.75, 0.5, 0.7188, 0.5, 0.7188, 0.8097, 0.75, 0.8101, 0.7188, 0.5, 0.6875, 0.5, 0.6875, 0.8101, 0.7188, 0.8097, 0.6875, 0.5, 0.6562, 0.5, 0.6562, 0.8112, 0.6875, 0.8101, 0.6562, 0.5, 0.625, 0.5, 0.625, 0.813, 0.6562, 0.8112, 0.625, 0.5, 0.5938, 0.5, 0.5938, 0.8154, 0.625, 0.813, 0.5938, 0.5, 0.5625, 0.5, 0.5625, 0.8184, 0.5938, 0.8154, 0.5625, 0.5, 0.5312, 0.5, 0.5312, 0.8218, 0.5625, 0.8184, 0.5065, 0.8247, 0.5312, 0.8218, 0.5312, 0.5, 0.5, 0.5, 0.5, 0.8247, 0.5, 0.5, 0.4688, 0.5, 0.4688, 0.8247, 0.5, 0.8247, 0.4688, 0.5, 0.4375, 0.5, 0.4375, 0.8247, 0.4688, 0.8247, 0.4375, 0.5, 0.4062, 0.5, 0.4062, 0.8247, 0.4375, 0.8247, 0.4062, 0.5, 0.375, 0.5, 0.375, 0.8247, 0.4062, 0.8247, 0.375, 0.5, 0.3438, 0.5, 0.3438, 0.8247, 0.375, 0.8247, 0.3438, 0.5, 0.3125, 0.5, 0.3125, 0.8247, 0.3438, 0.8247, 0.3125, 0.5, 0.2812, 0.5, 0.2812, 0.8247, 0.3125, 0.8247, 0.2812, 0.5, 0.25, 0.5, 0.25, 0.8247, 0.2812, 0.8247, 0.25, 0.8247, 0.25, 0.5, 0.2188, 0.5, 0.2188, 0.8229, 0.2401, 0.8247, 0.2188, 0.5, 0.1875, 0.5, 0.1875, 0.8205, 0.2188, 0.8229, 0.1875, 0.8205, 0.1875, 0.5, 0.1562, 0.5, 0.1562, 0.8182, 0.1562, 0.5, 0.125, 0.5, 0.125, 0.8163, 0.1562, 0.8182, 0.125, 0.8163, 0.125, 0.5, 0.09375, 0.5, 0.09375, 0.8146, 0.09375, 0.8146, 0.09375, 0.5, 0.0625, 0.5, 0.0625, 0.8134, 0.0625, 0.8134, 0.0625, 0.5, 0.03125, 0.5, 0.03125, 0.8127, 0.03125, 0.8127, 0.03125, 0.5, 0.0, 0.5, 0.0, 0.8125, 0.7032, 0.01461, 0.75, 0.01, 0.7968, 0.01461, 0.8418, 0.02827, 0.8833, 0.05045, 0.9197, 0.08029, 0.9496, 0.1167, 0.9717, 0.1582, 0.9854, 0.2032, 0.99, 0.25, 0.9854, 0.2968, 0.9717, 0.3418, 0.9496, 0.3833, 0.9197, 0.4197, 0.8833, 0.4496, 0.8418, 0.4717, 0.7968, 0.4854, 0.75, 0.49, 0.7032, 0.4854, 0.6582, 0.4717, 0.6167, 0.4496, 0.5803, 0.4197, 0.5504, 0.3833, 0.5283, 0.3418, 0.5146, 0.2968, 0.51, 0.25, 0.5146, 0.2032, 0.5283, 0.1582, 0.5504, 0.1167, 0.5803, 0.08029, 0.6167, 0.05045, 0.6582, 0.02827, 0.4859, 0.08115, 0.4179, 0.04587, 0.375, 0.03036, 0.375, 0.25, 0.4287, 0.25, 0.5007, 0.2084, 0.5336, 0.172, 0.5387, 0.1645, 0.5541, 0.1457, 0.5582, 0.1347, 0.5566, 0.127, 0.5501, 0.1192, 0.5346, 0.1081, 0.5006, 0.08972, 0.4453, 0.3754, 0.4287, 0.25, 0.375, 0.25, 0.375, 0.5, 0.4455, 0.5, 0.375, 0.7258, 0.4342, 0.7043, 0.5088, 0.6656, 0.5167, 0.661, 0.5539, 0.6407, 0.5684, 0.6303, 0.5744, 0.6229, 0.5758, 0.6154, 0.5718, 0.6049, 0.5554, 0.5849, 0.5515, 0.5792, 0.5172, 0.5414, 0.4455, 0.5, 0.375, 0.5, 0.125, 0.7196, 0.2566, 0.7258, 0.375, 0.7258, 0.375, 0.5, 0.125, 0.5, 1.0, 0.5, 0.9688, 0.5, 0.9688, 0.848, 1.0, 0.8476, 0.9626, 0.8482, 0.9688, 0.848, 0.9688, 0.5, 0.9375, 0.5, 0.9375, 0.846, 0.9375, 0.5, 0.9062, 0.5, 0.9062, 0.8439, 0.9375, 0.846, 0.9062, 0.5, 0.875, 0.5, 0.875, 0.8427, 0.9062, 0.8439, 0.875, 0.5, 0.8438, 0.5, 0.8438, 0.8423, 0.875, 0.8427, 0.8438, 0.5, 0.8125, 0.5, 0.8125, 0.8427, 0.8438, 0.8423, 0.8125, 0.5, 0.7812, 0.5, 0.7812, 0.844, 0.8125, 0.8427, 0.7812, 0.5, 0.75, 0.5, 0.7522, 0.846, 0.7812, 0.844, 0.75, 0.5, 0.7188, 0.5, 0.7188, 0.8462, 0.75, 0.846, 0.7188, 0.5, 0.6875, 0.5, 0.6875, 0.8472, 0.7188, 0.8462, 0.6875, 0.5, 0.6562, 0.5, 0.6562, 0.8488, 0.6875, 0.8472, 0.6562, 0.5, 0.625, 0.5, 0.625, 0.851, 0.6562, 0.8488, 0.625, 0.5, 0.5938, 0.5, 0.5938, 0.8538, 0.625, 0.851, 0.5938, 0.5, 0.5625, 0.5, 0.5625, 0.857, 0.5938, 0.8538, 0.5625, 0.5, 0.5312, 0.5, 0.5365, 0.8598, 0.5625, 0.857, 0.5312, 0.5, 0.5, 0.5, 0.5, 0.8596, 0.5312, 0.8598, 0.5, 0.5, 0.4688, 0.5, 0.4688, 0.8595, 0.5, 0.8596, 0.4688, 0.5, 0.4375, 0.5, 0.4375, 0.8596, 0.4688, 0.8595, 0.4375, 0.5, 0.4062, 0.5, 0.4062, 0.8599, 0.4375, 0.8596, 0.4062, 0.5, 0.375, 0.5, 0.375, 0.8603, 0.4062, 0.8599, 0.375, 0.5, 0.3438, 0.5, 0.3438, 0.8609, 0.375, 0.8603, 0.3438, 0.5, 0.3125, 0.5, 0.3125, 0.8615, 0.3438, 0.8609, 0.3125, 0.5, 0.2812, 0.5, 0.2812, 0.8623, 0.3125, 0.8615, 0.2812, 0.5, 0.25, 0.5, 0.25, 0.8631, 0.2812, 0.8623, 0.25, 0.8631, 0.25, 0.5, 0.2188, 0.5, 0.2188, 0.8604, 0.2188, 0.5, 0.1875, 0.5, 0.1875, 0.8573, 0.2188, 0.8604, 0.1875, 0.5, 0.1562, 0.5, 0.1562, 0.8545, 0.1875, 0.8573, 0.1562, 0.5, 0.125, 0.5, 0.125, 0.8521, 0.1562, 0.8545, 0.125, 0.5, 0.09375, 0.5, 0.09375, 0.8501, 0.125, 0.8521, 0.09375, 0.8501, 0.09375, 0.5, 0.0625, 0.5, 0.0625, 0.8487, 0.0625, 0.5, 0.03125, 0.5, 0.03125, 0.8478, 0.0625, 0.8487, 0.03125, 0.5, 0.0, 0.5, 0.0, 0.8476, 0.03125, 0.8478, 0.7968, 0.01461, 0.8418, 0.02827, 0.8833, 0.05045, 0.9197, 0.08029, 0.9496, 0.1167, 0.9717, 0.1582, 0.9854, 0.2032, 0.99, 0.25, 0.9854, 0.2968, 0.9717, 0.3418, 0.9496, 0.3833, 0.9197, 0.4197, 0.8833, 0.4496, 0.8418, 0.4717, 0.7968, 0.4854, 0.75, 0.49, 0.7032, 0.4854, 0.6582, 0.4717, 0.6167, 0.4496, 0.5803, 0.4197, 0.5504, 0.3833, 0.5283, 0.3418, 0.5146, 0.2968, 0.51, 0.25, 0.5146, 0.2032, 0.5283, 0.1582, 0.5504, 0.1167, 0.5803, 0.08029, 0.6167, 0.05045, 0.6582, 0.02827, 0.7032, 0.01461, 0.75, 0.01])
me_colorfulramune_001.materials.append(mat_mat_1)
me_colorfulramune_001.materials.append(mat_mat_base)
me_colorfulramune_001.update()
arm_x = bpy.data.armatures.new('アーマチュア')  # bones are not reproduced

# ---- objects
ob_colorfulramune_001 = bpy.data.objects.new('ColorfulRamune.001', me_colorfulramune_001)
ob_x = bpy.data.objects.new('アーマチュア', arm_x)

# ---- transforms, parenting, visibility, modifiers, constraints
ob_colorfulramune_001.parent = ob_x
ob_colorfulramune_001.matrix_parent_inverse = Matrix(((1.0, -0.0, 0.0, -0.0), (-0.0, 1.0, -0.0, 0.0), (0.0, -0.0, 7.416, 0.8012), (-0.0, 0.0, -0.0, 1.0)))
ob_colorfulramune_001.location = (0.0, 0.0, 0.0)
_vg = ob_colorfulramune_001.vertex_groups.new(name='Bone')
for _i, _w in zip([0, 1, 2, 3, 4, 5, 6, 7, 8, 9, 10, 11, 12, 13, 14, 15, 16, 17, 18, 19, 20, 21, 22, 23, 24, 25, 26, 27, 28, 29, 30, 31, 32, 33, 34, 35, 36, 37, 38, 39, 40, 41, 42, 43, 44, 45, 46, 47, 48, 49, 50, 51, 52, 53, 54, 55, 56, 57, 58, 59, 60, 61, 62, 63, 64, 65, 66, 67, 68, 69, 70, 71, 72, 73, 74, 75, 76, 77, 78, 79, 80, 81, 82, 83, 84, 85, 86, 87, 88, 89, 90, 91, 92, 93, 94, 95, 96, 97, 98, 99, 100, 101, 102, 103, 104, 105, 106, 107, 108, 109, 110, 111, 112, 113, 114, 115, 116, 117, 118, 119, 120, 121, 122, 123, 124, 125, 126, 127, 128, 129, 130, 131, 132, 133, 134, 135, 136, 137, 138, 139, 140, 141, 142, 143, 144, 145, 146, 147, 148, 149, 150, 151, 152, 153, 154, 155, 156, 157, 158, 159, 160, 161, 162, 163, 164, 165, 166, 167, 168, 169, 170, 171, 172, 173, 174, 175, 176, 177, 178, 179, 180, 181, 182, 183, 184, 185, 186, 187, 188, 189, 190, 191, 192, 193, 194, 195, 196, 197, 198, 199, 200, 201, 202, 203, 204, 205, 206, 207, 208, 209, 210, 211, 212, 213, 214, 215, 216, 217, 218, 219, 220, 221, 222, 223, 224, 225, 226, 227, 228, 229, 230, 231, 232, 233, 234, 235, 236, 237, 238, 239, 240, 241, 242, 243, 244, 245, 246, 247, 248, 249, 250, 251, 252, 253, 254, 255, 256, 257, 258, 259, 260, 261, 262, 263, 264, 265, 266, 267, 268, 269, 270, 271, 272, 273, 274, 275, 276, 277, 278, 279, 280, 281], [1.0, 1.0, 1.0, 1.0, 1.0, 1.0, 1.0, 1.0, 1.0, 1.0, 1.0, 1.0, 1.0, 1.0, 1.0, 1.0, 1.0, 1.0, 1.0, 1.0, 1.0, 1.0, 1.0, 1.0, 1.0, 1.0, 1.0, 1.0, 1.0, 1.0, 1.0, 1.0, 1.0, 1.0, 1.0, 1.0, 1.0, 1.0, 1.0, 1.0, 1.0, 1.0, 1.0, 1.0, 1.0, 1.0, 1.0, 1.0, 1.0, 1.0, 1.0, 1.0, 1.0, 1.0, 1.0, 1.0, 1.0, 1.0, 1.0, 1.0, 1.0, 1.0, 1.0, 1.0, 1.0, 1.0, 1.0, 1.0, 1.0, 1.0, 1.0, 1.0, 1.0, 1.0, 1.0, 1.0, 1.0, 1.0, 1.0, 1.0, 1.0, 1.0, 1.0, 1.0, 1.0, 1.0, 1.0, 1.0, 1.0, 1.0, 1.0, 1.0, 1.0, 1.0, 1.0, 1.0, 1.0, 1.0, 1.0, 1.0, 1.0, 1.0, 1.0, 1.0, 1.0, 1.0, 1.0, 1.0, 1.0, 1.0, 1.0, 1.0, 1.0, 1.0, 1.0, 1.0, 1.0, 1.0, 1.0, 1.0, 1.0, 1.0, 1.0, 1.0, 1.0, 1.0, 1.0, 1.0, 1.0, 1.0, 1.0, 1.0, 1.0, 1.0, 1.0, 1.0, 1.0, 1.0, 1.0, 1.0, 1.0, 1.0, 1.0, 1.0, 1.0, 1.0, 1.0, 1.0, 1.0, 1.0, 1.0, 1.0, 1.0, 1.0, 1.0, 1.0, 1.0, 1.0, 1.0, 1.0, 1.0, 1.0, 1.0, 1.0, 1.0, 1.0, 1.0, 1.0, 1.0, 1.0, 1.0, 1.0, 1.0, 1.0, 1.0, 1.0, 1.0, 1.0, 1.0, 1.0, 1.0, 1.0, 1.0, 1.0, 1.0, 1.0, 1.0, 1.0, 1.0, 1.0, 1.0, 1.0, 1.0, 1.0, 1.0, 1.0, 1.0, 1.0, 1.0, 1.0, 1.0, 1.0, 1.0, 1.0, 1.0, 1.0, 1.0, 1.0, 1.0, 1.0, 1.0, 1.0, 1.0, 1.0, 1.0, 1.0, 1.0, 1.0, 1.0, 1.0, 1.0, 1.0, 1.0, 1.0, 1.0, 1.0, 1.0, 1.0, 1.0, 1.0, 1.0, 1.0, 1.0, 1.0, 1.0, 1.0, 1.0, 1.0, 1.0, 1.0, 1.0, 1.0, 1.0, 1.0, 1.0, 1.0, 1.0, 1.0, 1.0, 1.0, 1.0, 1.0, 1.0, 1.0, 1.0, 1.0, 1.0, 1.0, 1.0, 1.0, 1.0, 1.0, 1.0, 1.0, 1.0, 1.0, 1.0, 1.0, 1.0, 1.0, 1.0, 1.0, 1.0, 1.0, 1.0, 1.0, 1.0, 1.0, 1.0, 1.0, 1.0, 1.0]): _vg.add([_i], _w, 'REPLACE')
_m = ob_colorfulramune_001.modifiers.new('コリジョン', 'COLLISION')
_m = ob_colorfulramune_001.modifiers.new('アーマチュア', 'ARMATURE')
_m.object = ob_x
ob_x.location = (0.0, 0.0, -0.108)
ob_x.scale = (1.0, 1.0, 0.1348)
ob_x.show_in_front = True

# ---- collection membership
col_collection.objects.link(ob_colorfulramune_001)
col_collection.objects.link(ob_x)

# ---- scene / render settings (as saved in the file)
scene.frame_start = 1; scene.frame_end = 10; scene.frame_set(10)
scene.render.engine = 'BLENDER_EEVEE_NEXT'
scene.cycles.sampling_pattern = 'TABULATED_SOBOL'
scene.cycles.use_light_tree = False
scene.view_settings.view_transform = 'Filmic'
bpy.context.view_layer.update()

# ---- added for rendering (the .blend has no active camera and no usable light): camera, sun
cam_auto = bpy.data.cameras.new('AutoCamera')
cam_auto.lens = 50.0
cam_auto.sensor_width = 36.0
cam_auto.clip_end = 1000.0
ob_auto_camera = bpy.data.objects.new('AutoCamera', cam_auto)
scene.collection.objects.link(ob_auto_camera)
ob_auto_camera.location = (0.586973, -0.704702, 0.436547)
ob_auto_camera.rotation_euler = (1.09748, -7.21219e-08, 0.694738)
scene.camera = ob_auto_camera
light_auto_sun = bpy.data.lights.new('AutoSun', 'SUN')
light_auto_sun.energy = 3.0
light_auto_sun.angle = 0.0523599
ob_auto_sun = bpy.data.objects.new('AutoSun', light_auto_sun)
scene.collection.objects.link(ob_auto_sun)
ob_auto_sun.rotation_euler = (0.872665, 0.174533, 0.523599)
bpy.context.view_layer.update()
